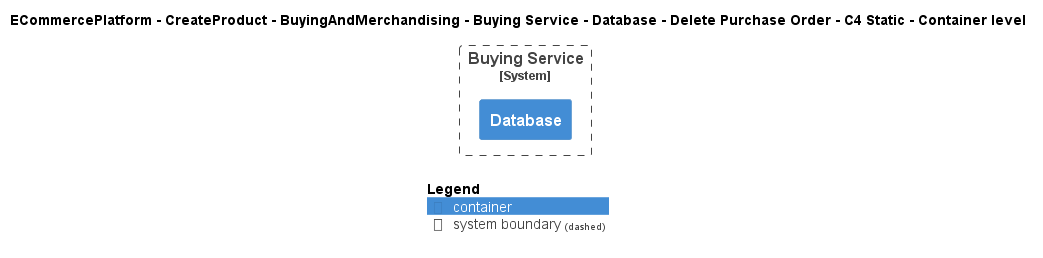

The diagram above was rendered by PlantUML. Its source (embedded in the PNG):
@startuml
!include ..\..\..\..\..\..\..\..\..\.c4s\C4_Container.puml

AddElementTag("c4interflow:lifecycle:new", $bgColor=green, $fontColor=#ffffff, $borderColor=green, $shadowing="False")
AddElementTag("c4interflow:lifecycle:changed", $bgColor=orange, $fontColor=#ffffff, $borderColor=orange, $shadowing="False")
AddElementTag("c4interflow:lifecycle:removed", $bgColor=red, $fontColor=#ffffff, $borderColor=red, $shadowing="False")

AddRelTag("c4interflow:lifecycle:new", $textColor=green, $lineColor=green)
AddRelTag("c4interflow:lifecycle:changed", $textColor=orange, $lineColor=orange)
AddRelTag("c4interflow:lifecycle:removed", $textColor=red, $lineColor=red)

SHOW_PERSON_PORTRAIT()
LAYOUT_TOP_DOWN()

skinparam linetype polyline

title ECommercePlatform - CreateProduct - BuyingAndMerchandising - Buying Service - Database - Delete Purchase Order - C4 Static - Container level


System_Boundary(ECommercePlatform.CreateProduct.BuyingAndMerchandising.SoftwareSystems.BuyingService, "Buying Service") {
    Container(ECommercePlatform.CreateProduct.BuyingAndMerchandising.SoftwareSystems.BuyingService.Containers.Database, "Database", "", "")
}



SHOW_LEGEND()
@enduml